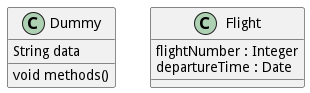

The diagram above was rendered by PlantUML. Its source (embedded in the PNG):
@startuml
class Dummy {
	String data
	void methods()
}
class Flight {
	flightNumber : Integer
	departureTime : Date
}
@enduml